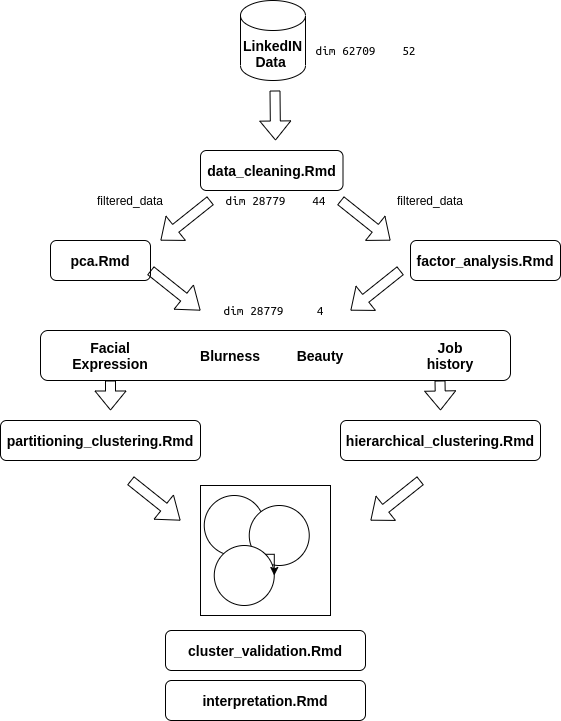

The diagram above was exported from draw.io. Its source (the exported page's mxGraphModel, read from the mxfile embedded in the PNG):
<mxGraphModel dx="1682" dy="709" grid="1" gridSize="10" guides="1" tooltips="1" connect="1" arrows="1" fold="1" page="1" pageScale="1" pageWidth="850" pageHeight="1100" math="0" shadow="0">
  <root>
    <mxCell id="0" />
    <mxCell id="1" parent="0" />
    <mxCell id="4_Gwv5xawDMQAjMKWznw-1" value="&lt;b&gt;&lt;font style=&quot;font-size: 14px&quot;&gt;LinkedIN Data&amp;nbsp;&lt;/font&gt;&lt;/b&gt;" style="shape=cylinder3;whiteSpace=wrap;html=1;boundedLbl=1;backgroundOutline=1;size=15;" vertex="1" parent="1">
      <mxGeometry x="360" width="65" height="80" as="geometry" />
    </mxCell>
    <mxCell id="4_Gwv5xawDMQAjMKWznw-2" value="" style="shape=flexArrow;endArrow=classic;html=1;" edge="1" parent="1">
      <mxGeometry width="50" height="50" relative="1" as="geometry">
        <mxPoint x="394.5" y="90" as="sourcePoint" />
        <mxPoint x="395" y="140" as="targetPoint" />
      </mxGeometry>
    </mxCell>
    <mxCell id="4_Gwv5xawDMQAjMKWznw-3" value="&lt;b&gt;&lt;font style=&quot;font-size: 14px&quot;&gt;data_cleaning.Rmd&lt;/font&gt;&lt;/b&gt;" style="rounded=1;whiteSpace=wrap;html=1;" vertex="1" parent="1">
      <mxGeometry x="320" y="150" width="142.5" height="40" as="geometry" />
    </mxCell>
    <mxCell id="4_Gwv5xawDMQAjMKWznw-4" value="&lt;b&gt;&lt;font style=&quot;font-size: 14px&quot;&gt;pca.Rmd&lt;/font&gt;&lt;/b&gt;" style="rounded=1;whiteSpace=wrap;html=1;" vertex="1" parent="1">
      <mxGeometry x="170" y="240" width="100" height="40" as="geometry" />
    </mxCell>
    <mxCell id="4_Gwv5xawDMQAjMKWznw-5" value="&lt;b&gt;&lt;font style=&quot;font-size: 14px&quot;&gt;factor_analysis.Rmd&lt;/font&gt;&lt;/b&gt;" style="rounded=1;whiteSpace=wrap;html=1;" vertex="1" parent="1">
      <mxGeometry x="530" y="240" width="150" height="40" as="geometry" />
    </mxCell>
    <mxCell id="4_Gwv5xawDMQAjMKWznw-6" value="" style="shape=flexArrow;endArrow=classic;html=1;" edge="1" parent="1">
      <mxGeometry width="50" height="50" relative="1" as="geometry">
        <mxPoint x="330" y="200" as="sourcePoint" />
        <mxPoint x="280" y="240" as="targetPoint" />
      </mxGeometry>
    </mxCell>
    <mxCell id="4_Gwv5xawDMQAjMKWznw-7" value="" style="shape=flexArrow;endArrow=classic;html=1;" edge="1" parent="1">
      <mxGeometry width="50" height="50" relative="1" as="geometry">
        <mxPoint x="460" y="200" as="sourcePoint" />
        <mxPoint x="510" y="240" as="targetPoint" />
      </mxGeometry>
    </mxCell>
    <mxCell id="4_Gwv5xawDMQAjMKWznw-8" value="filtered_data" style="text;html=1;strokeColor=none;fillColor=none;align=center;verticalAlign=middle;whiteSpace=wrap;rounded=0;" vertex="1" parent="1">
      <mxGeometry x="230" y="190" width="40" height="20" as="geometry" />
    </mxCell>
    <mxCell id="4_Gwv5xawDMQAjMKWznw-10" value="filtered_data" style="text;html=1;strokeColor=none;fillColor=none;align=center;verticalAlign=middle;whiteSpace=wrap;rounded=0;" vertex="1" parent="1">
      <mxGeometry x="530" y="190" width="40" height="20" as="geometry" />
    </mxCell>
    <mxCell id="4_Gwv5xawDMQAjMKWznw-13" value="&lt;pre style=&quot;font-family: &amp;#34;ubuntu mono&amp;#34; , monospace ; font-size: 13.3333px ; line-height: 1.25 ; margin-bottom: 0px ; background-color: rgb(255 , 255 , 255) ; margin-top: 0px&quot;&gt;dim 28779    44&lt;/pre&gt;" style="text;html=1;align=center;verticalAlign=middle;resizable=0;points=[];autosize=1;" vertex="1" parent="1">
      <mxGeometry x="335" y="190" width="120" height="20" as="geometry" />
    </mxCell>
    <mxCell id="4_Gwv5xawDMQAjMKWznw-14" value="&lt;pre style=&quot;font-family: &amp;#34;ubuntu mono&amp;#34; , monospace ; font-size: 13.3333px ; line-height: 1.25 ; margin-bottom: 0px ; background-color: rgb(255 , 255 , 255) ; margin-top: 0px&quot;&gt;dim 62709    52&lt;/pre&gt;" style="text;html=1;align=center;verticalAlign=middle;resizable=0;points=[];autosize=1;" vertex="1" parent="1">
      <mxGeometry x="425" y="40" width="120" height="20" as="geometry" />
    </mxCell>
    <mxCell id="4_Gwv5xawDMQAjMKWznw-16" value="" style="shape=flexArrow;endArrow=classic;html=1;" edge="1" parent="1">
      <mxGeometry width="50" height="50" relative="1" as="geometry">
        <mxPoint x="520" y="270" as="sourcePoint" />
        <mxPoint x="470" y="310" as="targetPoint" />
      </mxGeometry>
    </mxCell>
    <mxCell id="4_Gwv5xawDMQAjMKWznw-17" value="" style="shape=flexArrow;endArrow=classic;html=1;width=10;endSize=6.64;" edge="1" parent="1">
      <mxGeometry width="50" height="50" relative="1" as="geometry">
        <mxPoint x="270" y="270" as="sourcePoint" />
        <mxPoint x="320" y="310" as="targetPoint" />
      </mxGeometry>
    </mxCell>
    <mxCell id="4_Gwv5xawDMQAjMKWznw-18" value="&lt;span style=&quot;color: rgba(0 , 0 , 0 , 0) ; font-family: monospace ; font-size: 0px&quot;&gt;%3CmxGraphModel%3E%3Croot%3E%3CmxCell%20id%3D%220%22%2F%3E%3CmxCell%20id%3D%221%22%20parent%3D%220%22%2F%3E%3CmxCell%20id%3D%222%22%20value%3D%22Beauty%22%20style%3D%22text%3Bhtml%3D1%3BstrokeColor%3Dnone%3BfillColor%3Dnone%3Balign%3Dcenter%3BverticalAlign%3Dmiddle%3BwhiteSpace%3Dwrap%3Brounded%3D0%3B%22%20vertex%3D%221%22%20parent%3D%221%22%3E%3CmxGeometry%20x%3D%22405%22%20y%3D%22450%22%20width%3D%2240%22%20height%3D%2220%22%20as%3D%22geometry%22%2F%3E%3C%2FmxCell%3E%3C%2Froot%3E%3C%2FmxGraphModel%3E&lt;/span&gt;" style="rounded=1;whiteSpace=wrap;html=1;" vertex="1" parent="1">
      <mxGeometry x="160" y="330" width="470" height="50" as="geometry" />
    </mxCell>
    <mxCell id="4_Gwv5xawDMQAjMKWznw-24" value="&lt;b&gt;&lt;font style=&quot;font-size: 14px&quot;&gt;Facial Expression&lt;/font&gt;&lt;/b&gt;" style="text;html=1;strokeColor=none;fillColor=none;align=center;verticalAlign=middle;whiteSpace=wrap;rounded=0;" vertex="1" parent="1">
      <mxGeometry x="210" y="345" width="40" height="20" as="geometry" />
    </mxCell>
    <mxCell id="4_Gwv5xawDMQAjMKWznw-27" value="&lt;b&gt;&lt;font style=&quot;font-size: 14px&quot;&gt;Blurness&lt;/font&gt;&lt;/b&gt;" style="text;html=1;strokeColor=none;fillColor=none;align=center;verticalAlign=middle;whiteSpace=wrap;rounded=0;" vertex="1" parent="1">
      <mxGeometry x="330" y="345" width="40" height="20" as="geometry" />
    </mxCell>
    <mxCell id="4_Gwv5xawDMQAjMKWznw-28" value="&lt;b&gt;&lt;font style=&quot;font-size: 14px&quot;&gt;Beauty&lt;/font&gt;&lt;/b&gt;" style="text;html=1;strokeColor=none;fillColor=none;align=center;verticalAlign=middle;whiteSpace=wrap;rounded=0;" vertex="1" parent="1">
      <mxGeometry x="420" y="345" width="40" height="20" as="geometry" />
    </mxCell>
    <mxCell id="4_Gwv5xawDMQAjMKWznw-29" value="&lt;b&gt;&lt;font style=&quot;font-size: 14px&quot;&gt;Job history&lt;/font&gt;&lt;/b&gt;" style="text;html=1;strokeColor=none;fillColor=none;align=center;verticalAlign=middle;whiteSpace=wrap;rounded=0;" vertex="1" parent="1">
      <mxGeometry x="550" y="345" width="40" height="20" as="geometry" />
    </mxCell>
    <mxCell id="4_Gwv5xawDMQAjMKWznw-30" value="&lt;pre style=&quot;font-family: &amp;#34;ubuntu mono&amp;#34; , monospace ; font-size: 13.3333px ; line-height: 1.25 ; margin-bottom: 0px ; background-color: rgb(255 , 255 , 255) ; margin-top: 0px&quot;&gt;dim 28779     4&lt;/pre&gt;" style="text;html=1;align=center;verticalAlign=middle;resizable=0;points=[];autosize=1;" vertex="1" parent="1">
      <mxGeometry x="332.5" y="300" width="120" height="20" as="geometry" />
    </mxCell>
    <mxCell id="4_Gwv5xawDMQAjMKWznw-32" value="" style="shape=flexArrow;endArrow=classic;html=1;" edge="1" parent="1">
      <mxGeometry width="50" height="50" relative="1" as="geometry">
        <mxPoint x="230" y="380" as="sourcePoint" />
        <mxPoint x="230" y="410" as="targetPoint" />
      </mxGeometry>
    </mxCell>
    <mxCell id="4_Gwv5xawDMQAjMKWznw-33" value="" style="shape=flexArrow;endArrow=classic;html=1;" edge="1" parent="1">
      <mxGeometry width="50" height="50" relative="1" as="geometry">
        <mxPoint x="559.5" y="380" as="sourcePoint" />
        <mxPoint x="560" y="410" as="targetPoint" />
      </mxGeometry>
    </mxCell>
    <mxCell id="4_Gwv5xawDMQAjMKWznw-34" value="&lt;b&gt;&lt;font style=&quot;font-size: 14px&quot;&gt;partitioning_clustering.Rmd&lt;/font&gt;&lt;/b&gt;" style="rounded=1;whiteSpace=wrap;html=1;" vertex="1" parent="1">
      <mxGeometry x="120" y="420" width="200" height="40" as="geometry" />
    </mxCell>
    <mxCell id="4_Gwv5xawDMQAjMKWznw-35" value="&lt;b&gt;&lt;font style=&quot;font-size: 14px&quot;&gt;hierarchical_clustering.Rmd&lt;/font&gt;&lt;/b&gt;" style="rounded=1;whiteSpace=wrap;html=1;" vertex="1" parent="1">
      <mxGeometry x="460" y="420" width="200" height="40" as="geometry" />
    </mxCell>
    <mxCell id="4_Gwv5xawDMQAjMKWznw-36" value="" style="whiteSpace=wrap;html=1;aspect=fixed;" vertex="1" parent="1">
      <mxGeometry x="320" y="485" width="130" height="130" as="geometry" />
    </mxCell>
    <mxCell id="4_Gwv5xawDMQAjMKWznw-37" value="" style="ellipse;whiteSpace=wrap;html=1;" vertex="1" parent="1">
      <mxGeometry x="323.75" y="495" width="60" height="60" as="geometry" />
    </mxCell>
    <mxCell id="4_Gwv5xawDMQAjMKWznw-38" value="" style="ellipse;whiteSpace=wrap;html=1;" vertex="1" parent="1">
      <mxGeometry x="368.75" y="505" width="60" height="60" as="geometry" />
    </mxCell>
    <mxCell id="4_Gwv5xawDMQAjMKWznw-39" value="" style="ellipse;whiteSpace=wrap;html=1;" vertex="1" parent="1">
      <mxGeometry x="333.75" y="545" width="60" height="60" as="geometry" />
    </mxCell>
    <mxCell id="4_Gwv5xawDMQAjMKWznw-40" value="" style="shape=flexArrow;endArrow=classic;html=1;width=10;endSize=6.64;" edge="1" parent="1">
      <mxGeometry width="50" height="50" relative="1" as="geometry">
        <mxPoint x="250" y="480" as="sourcePoint" />
        <mxPoint x="300" y="520" as="targetPoint" />
      </mxGeometry>
    </mxCell>
    <mxCell id="4_Gwv5xawDMQAjMKWznw-41" value="" style="shape=flexArrow;endArrow=classic;html=1;" edge="1" parent="1">
      <mxGeometry width="50" height="50" relative="1" as="geometry">
        <mxPoint x="540" y="480" as="sourcePoint" />
        <mxPoint x="490" y="520" as="targetPoint" />
      </mxGeometry>
    </mxCell>
    <mxCell id="4_Gwv5xawDMQAjMKWznw-42" style="edgeStyle=orthogonalEdgeStyle;rounded=0;orthogonalLoop=1;jettySize=auto;html=1;exitX=1;exitY=0;exitDx=0;exitDy=0;entryX=1;entryY=0.5;entryDx=0;entryDy=0;" edge="1" parent="1" source="4_Gwv5xawDMQAjMKWznw-39" target="4_Gwv5xawDMQAjMKWznw-39">
      <mxGeometry relative="1" as="geometry" />
    </mxCell>
    <mxCell id="4_Gwv5xawDMQAjMKWznw-43" value="&lt;b&gt;&lt;font style=&quot;font-size: 14px&quot;&gt;cluster_validation.Rmd&lt;/font&gt;&lt;/b&gt;" style="rounded=1;whiteSpace=wrap;html=1;" vertex="1" parent="1">
      <mxGeometry x="285" y="630" width="200" height="40" as="geometry" />
    </mxCell>
    <mxCell id="4_Gwv5xawDMQAjMKWznw-44" value="&lt;b&gt;&lt;font style=&quot;font-size: 14px&quot;&gt;interpretation.Rmd&lt;/font&gt;&lt;/b&gt;" style="rounded=1;whiteSpace=wrap;html=1;" vertex="1" parent="1">
      <mxGeometry x="285" y="680" width="200" height="40" as="geometry" />
    </mxCell>
  </root>
</mxGraphModel>